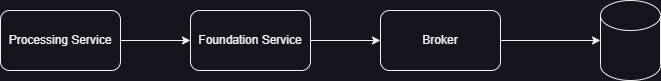

The diagram above was exported from draw.io. Its source (the exported page's mxGraphModel, read from the mxfile embedded in the PNG):
<mxGraphModel dx="864" dy="516" grid="1" gridSize="10" guides="1" tooltips="1" connect="1" arrows="1" fold="1" page="1" pageScale="1" pageWidth="827" pageHeight="1169" math="0" shadow="0">
  <root>
    <mxCell id="0" />
    <mxCell id="1" parent="0" />
    <mxCell id="dhP_WXYeb7RDTkFFbj5W-1" value="Broker" style="rounded=1;whiteSpace=wrap;html=1;" vertex="1" parent="1">
      <mxGeometry x="470" y="200" width="120" height="60" as="geometry" />
    </mxCell>
    <mxCell id="dhP_WXYeb7RDTkFFbj5W-2" value="" style="shape=cylinder3;whiteSpace=wrap;html=1;boundedLbl=1;backgroundOutline=1;size=15;" vertex="1" parent="1">
      <mxGeometry x="690" y="190" width="60" height="80" as="geometry" />
    </mxCell>
    <mxCell id="dhP_WXYeb7RDTkFFbj5W-3" style="edgeStyle=orthogonalEdgeStyle;rounded=0;orthogonalLoop=1;jettySize=auto;html=1;exitX=1;exitY=0.5;exitDx=0;exitDy=0;entryX=0;entryY=0.5;entryDx=0;entryDy=0;entryPerimeter=0;" edge="1" parent="1" source="dhP_WXYeb7RDTkFFbj5W-1" target="dhP_WXYeb7RDTkFFbj5W-2">
      <mxGeometry relative="1" as="geometry" />
    </mxCell>
    <mxCell id="dhP_WXYeb7RDTkFFbj5W-6" style="edgeStyle=orthogonalEdgeStyle;rounded=0;orthogonalLoop=1;jettySize=auto;html=1;exitX=1;exitY=0.5;exitDx=0;exitDy=0;entryX=0;entryY=0.5;entryDx=0;entryDy=0;" edge="1" parent="1" source="dhP_WXYeb7RDTkFFbj5W-4" target="dhP_WXYeb7RDTkFFbj5W-1">
      <mxGeometry relative="1" as="geometry" />
    </mxCell>
    <mxCell id="dhP_WXYeb7RDTkFFbj5W-4" value="Foundation Service" style="rounded=1;whiteSpace=wrap;html=1;" vertex="1" parent="1">
      <mxGeometry x="280" y="200" width="120" height="60" as="geometry" />
    </mxCell>
    <mxCell id="dhP_WXYeb7RDTkFFbj5W-7" style="edgeStyle=orthogonalEdgeStyle;rounded=0;orthogonalLoop=1;jettySize=auto;html=1;exitX=1;exitY=0.5;exitDx=0;exitDy=0;entryX=0;entryY=0.5;entryDx=0;entryDy=0;" edge="1" parent="1" source="dhP_WXYeb7RDTkFFbj5W-5" target="dhP_WXYeb7RDTkFFbj5W-4">
      <mxGeometry relative="1" as="geometry" />
    </mxCell>
    <mxCell id="dhP_WXYeb7RDTkFFbj5W-5" value="Processing Service" style="rounded=1;whiteSpace=wrap;html=1;" vertex="1" parent="1">
      <mxGeometry x="90" y="200" width="120" height="60" as="geometry" />
    </mxCell>
  </root>
</mxGraphModel>